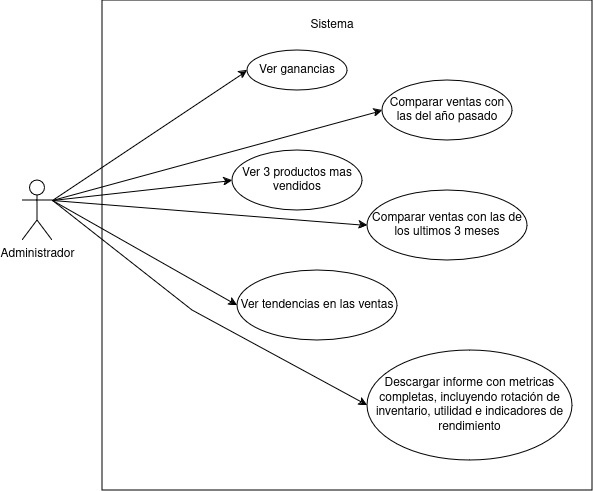

The diagram above was exported from draw.io. Its source (the exported page's mxGraphModel, read from the mxfile embedded in the PNG):
<mxGraphModel dx="1274" dy="714" grid="1" gridSize="10" guides="1" tooltips="1" connect="1" arrows="1" fold="1" page="1" pageScale="1" pageWidth="850" pageHeight="1100" math="0" shadow="0">
  <root>
    <mxCell id="0" />
    <mxCell id="1" parent="0" />
    <mxCell id="TC8IEU9n0pkhaVmuWcz8-1" value="Administrador" style="shape=umlActor;verticalLabelPosition=bottom;verticalAlign=top;html=1;outlineConnect=0;" parent="1" vertex="1">
      <mxGeometry x="130" y="390" width="30" height="60" as="geometry" />
    </mxCell>
    <mxCell id="TC8IEU9n0pkhaVmuWcz8-4" value="" style="whiteSpace=wrap;html=1;aspect=fixed;" parent="1" vertex="1">
      <mxGeometry x="210" y="210" width="490" height="490" as="geometry" />
    </mxCell>
    <mxCell id="TC8IEU9n0pkhaVmuWcz8-5" value="Sistema" style="text;strokeColor=none;align=center;fillColor=none;html=1;verticalAlign=middle;whiteSpace=wrap;rounded=0;" parent="1" vertex="1">
      <mxGeometry x="410" y="220" width="60" height="30" as="geometry" />
    </mxCell>
    <mxCell id="TC8IEU9n0pkhaVmuWcz8-7" value="Ver ganancias" style="ellipse;whiteSpace=wrap;html=1;align=center;newEdgeStyle={&quot;edgeStyle&quot;:&quot;entityRelationEdgeStyle&quot;,&quot;startArrow&quot;:&quot;none&quot;,&quot;endArrow&quot;:&quot;none&quot;,&quot;segment&quot;:10,&quot;curved&quot;:1,&quot;sourcePerimeterSpacing&quot;:0,&quot;targetPerimeterSpacing&quot;:0};treeFolding=1;treeMoving=1;" parent="1" vertex="1">
      <mxGeometry x="355" y="260" width="100" height="40" as="geometry" />
    </mxCell>
    <mxCell id="TC8IEU9n0pkhaVmuWcz8-8" value="Comparar ventas con las del año pasado" style="ellipse;whiteSpace=wrap;html=1;align=center;newEdgeStyle={&quot;edgeStyle&quot;:&quot;entityRelationEdgeStyle&quot;,&quot;startArrow&quot;:&quot;none&quot;,&quot;endArrow&quot;:&quot;none&quot;,&quot;segment&quot;:10,&quot;curved&quot;:1,&quot;sourcePerimeterSpacing&quot;:0,&quot;targetPerimeterSpacing&quot;:0};treeFolding=1;treeMoving=1;" parent="1" vertex="1">
      <mxGeometry x="490" y="290" width="130" height="60" as="geometry" />
    </mxCell>
    <mxCell id="TC8IEU9n0pkhaVmuWcz8-9" value="Ver 3 productos mas vendidos" style="ellipse;whiteSpace=wrap;html=1;align=center;newEdgeStyle={&quot;edgeStyle&quot;:&quot;entityRelationEdgeStyle&quot;,&quot;startArrow&quot;:&quot;none&quot;,&quot;endArrow&quot;:&quot;none&quot;,&quot;segment&quot;:10,&quot;curved&quot;:1,&quot;sourcePerimeterSpacing&quot;:0,&quot;targetPerimeterSpacing&quot;:0};treeFolding=1;treeMoving=1;" parent="1" vertex="1">
      <mxGeometry x="340" y="360" width="130" height="60" as="geometry" />
    </mxCell>
    <mxCell id="TC8IEU9n0pkhaVmuWcz8-10" value="Comparar ventas con las de los ultimos 3 meses" style="ellipse;whiteSpace=wrap;html=1;align=center;newEdgeStyle={&quot;edgeStyle&quot;:&quot;entityRelationEdgeStyle&quot;,&quot;startArrow&quot;:&quot;none&quot;,&quot;endArrow&quot;:&quot;none&quot;,&quot;segment&quot;:10,&quot;curved&quot;:1,&quot;sourcePerimeterSpacing&quot;:0,&quot;targetPerimeterSpacing&quot;:0};treeFolding=1;treeMoving=1;" parent="1" vertex="1">
      <mxGeometry x="475" y="400" width="160" height="70" as="geometry" />
    </mxCell>
    <mxCell id="TC8IEU9n0pkhaVmuWcz8-11" value="Ver tendencias en las ventas" style="ellipse;whiteSpace=wrap;html=1;align=center;newEdgeStyle={&quot;edgeStyle&quot;:&quot;entityRelationEdgeStyle&quot;,&quot;startArrow&quot;:&quot;none&quot;,&quot;endArrow&quot;:&quot;none&quot;,&quot;segment&quot;:10,&quot;curved&quot;:1,&quot;sourcePerimeterSpacing&quot;:0,&quot;targetPerimeterSpacing&quot;:0};treeFolding=1;treeMoving=1;" parent="1" vertex="1">
      <mxGeometry x="345" y="480" width="160" height="70" as="geometry" />
    </mxCell>
    <mxCell id="TC8IEU9n0pkhaVmuWcz8-12" value="Descargar informe con metricas completas, incluyendo rotación de inventario, utilidad e indicadores de rendimiento " style="ellipse;whiteSpace=wrap;html=1;align=center;newEdgeStyle={&quot;edgeStyle&quot;:&quot;entityRelationEdgeStyle&quot;,&quot;startArrow&quot;:&quot;none&quot;,&quot;endArrow&quot;:&quot;none&quot;,&quot;segment&quot;:10,&quot;curved&quot;:1,&quot;sourcePerimeterSpacing&quot;:0,&quot;targetPerimeterSpacing&quot;:0};treeFolding=1;treeMoving=1;" parent="1" vertex="1">
      <mxGeometry x="475" y="560" width="205" height="110" as="geometry" />
    </mxCell>
    <mxCell id="TC8IEU9n0pkhaVmuWcz8-14" value="" style="endArrow=classic;html=1;rounded=0;entryX=0;entryY=0.5;entryDx=0;entryDy=0;exitX=1;exitY=0.3333333333333333;exitDx=0;exitDy=0;exitPerimeter=0;" parent="1" source="TC8IEU9n0pkhaVmuWcz8-1" target="TC8IEU9n0pkhaVmuWcz8-7" edge="1">
      <mxGeometry width="50" height="50" relative="1" as="geometry">
        <mxPoint x="210" y="390" as="sourcePoint" />
        <mxPoint x="260" y="340" as="targetPoint" />
      </mxGeometry>
    </mxCell>
    <mxCell id="TC8IEU9n0pkhaVmuWcz8-15" value="" style="endArrow=classic;html=1;rounded=0;entryX=0;entryY=0.5;entryDx=0;entryDy=0;exitX=1;exitY=0.3333333333333333;exitDx=0;exitDy=0;exitPerimeter=0;" parent="1" source="TC8IEU9n0pkhaVmuWcz8-1" target="TC8IEU9n0pkhaVmuWcz8-8" edge="1">
      <mxGeometry width="50" height="50" relative="1" as="geometry">
        <mxPoint x="170" y="420" as="sourcePoint" />
        <mxPoint x="365" y="290" as="targetPoint" />
      </mxGeometry>
    </mxCell>
    <mxCell id="TC8IEU9n0pkhaVmuWcz8-16" value="" style="endArrow=classic;html=1;rounded=0;entryX=0;entryY=0.5;entryDx=0;entryDy=0;" parent="1" target="TC8IEU9n0pkhaVmuWcz8-9" edge="1">
      <mxGeometry width="50" height="50" relative="1" as="geometry">
        <mxPoint x="160" y="410" as="sourcePoint" />
        <mxPoint x="500" y="330" as="targetPoint" />
      </mxGeometry>
    </mxCell>
    <mxCell id="TC8IEU9n0pkhaVmuWcz8-17" value="" style="endArrow=classic;html=1;rounded=0;entryX=0;entryY=0.5;entryDx=0;entryDy=0;" parent="1" target="TC8IEU9n0pkhaVmuWcz8-10" edge="1">
      <mxGeometry width="50" height="50" relative="1" as="geometry">
        <mxPoint x="160" y="410" as="sourcePoint" />
        <mxPoint x="350" y="400" as="targetPoint" />
      </mxGeometry>
    </mxCell>
    <mxCell id="TC8IEU9n0pkhaVmuWcz8-18" value="" style="endArrow=classic;html=1;rounded=0;entryX=0;entryY=0.5;entryDx=0;entryDy=0;" parent="1" target="TC8IEU9n0pkhaVmuWcz8-11" edge="1">
      <mxGeometry width="50" height="50" relative="1" as="geometry">
        <mxPoint x="160" y="410" as="sourcePoint" />
        <mxPoint x="485" y="445" as="targetPoint" />
      </mxGeometry>
    </mxCell>
    <mxCell id="TC8IEU9n0pkhaVmuWcz8-19" value="" style="endArrow=classic;html=1;rounded=0;entryX=0;entryY=0.5;entryDx=0;entryDy=0;" parent="1" target="TC8IEU9n0pkhaVmuWcz8-12" edge="1">
      <mxGeometry width="50" height="50" relative="1" as="geometry">
        <mxPoint x="160" y="410" as="sourcePoint" />
        <mxPoint x="445" y="625" as="targetPoint" />
        <Array as="points">
          <mxPoint x="300" y="520" />
        </Array>
      </mxGeometry>
    </mxCell>
  </root>
</mxGraphModel>